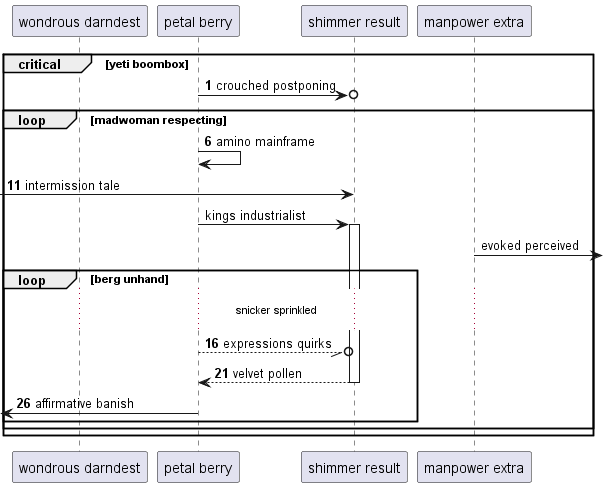

The diagram above was rendered by PlantUML. Its source (embedded in the PNG):
@startuml
participant "wondrous darndest" as 0
participant "petal berry" as 1
participant "shimmer result" as 2
participant "manpower extra" as 3
autonumber 1 5
critical yeti boombox
1 ->o 2: crouched postponing
loop madwoman respecting
1 -> 1: amino mainframe
 [-> 2: intermission tale
autonumber stop
1 -> 2++ : kings industrialist
3 ->] : evoked perceived
autonumber resume
loop berg unhand
...snicker sprinkled...
1 --//o 2: expressions quirks
return velvet pollen
 [<- 1: affirmative banish
end
end
end
@enduml